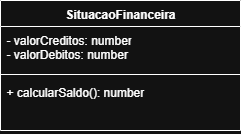

The diagram above was exported from draw.io. Its source (the exported page's mxGraphModel, read from the mxfile embedded in the PNG):
<mxGraphModel dx="1034" dy="-599" grid="1" gridSize="10" guides="1" tooltips="1" connect="1" arrows="1" fold="1" page="1" pageScale="1" pageWidth="827" pageHeight="1169" math="0" shadow="0">
  <root>
    <mxCell id="0" />
    <mxCell id="1" parent="0" />
    <mxCell id="4xmqy8Koqg_DcPeRgpWu-1" value="SituacaoFinanceira" style="swimlane;fontStyle=1;align=center;verticalAlign=top;childLayout=stackLayout;horizontal=1;startSize=26;horizontalStack=0;resizeParent=1;resizeParentMax=0;resizeLast=0;collapsible=1;marginBottom=0;whiteSpace=wrap;html=1;" vertex="1" parent="1">
      <mxGeometry x="310" y="1400" width="240" height="130" as="geometry" />
    </mxCell>
    <mxCell id="4xmqy8Koqg_DcPeRgpWu-2" value="- valorCreditos: number&lt;div&gt;- valorDebitos: number&lt;/div&gt;" style="text;strokeColor=none;fillColor=none;align=left;verticalAlign=top;spacingLeft=4;spacingRight=4;overflow=hidden;rotatable=0;points=[[0,0.5],[1,0.5]];portConstraint=eastwest;whiteSpace=wrap;html=1;" vertex="1" parent="4xmqy8Koqg_DcPeRgpWu-1">
      <mxGeometry y="26" width="240" height="44" as="geometry" />
    </mxCell>
    <mxCell id="4xmqy8Koqg_DcPeRgpWu-3" value="" style="line;strokeWidth=1;fillColor=none;align=left;verticalAlign=middle;spacingTop=-1;spacingLeft=3;spacingRight=3;rotatable=0;labelPosition=right;points=[];portConstraint=eastwest;strokeColor=inherit;" vertex="1" parent="4xmqy8Koqg_DcPeRgpWu-1">
      <mxGeometry y="70" width="240" height="8" as="geometry" />
    </mxCell>
    <mxCell id="4xmqy8Koqg_DcPeRgpWu-4" value="+ calcularSaldo(): number" style="text;strokeColor=none;fillColor=none;align=left;verticalAlign=top;spacingLeft=4;spacingRight=4;overflow=hidden;rotatable=0;points=[[0,0.5],[1,0.5]];portConstraint=eastwest;whiteSpace=wrap;html=1;" vertex="1" parent="4xmqy8Koqg_DcPeRgpWu-1">
      <mxGeometry y="78" width="240" height="52" as="geometry" />
    </mxCell>
  </root>
</mxGraphModel>